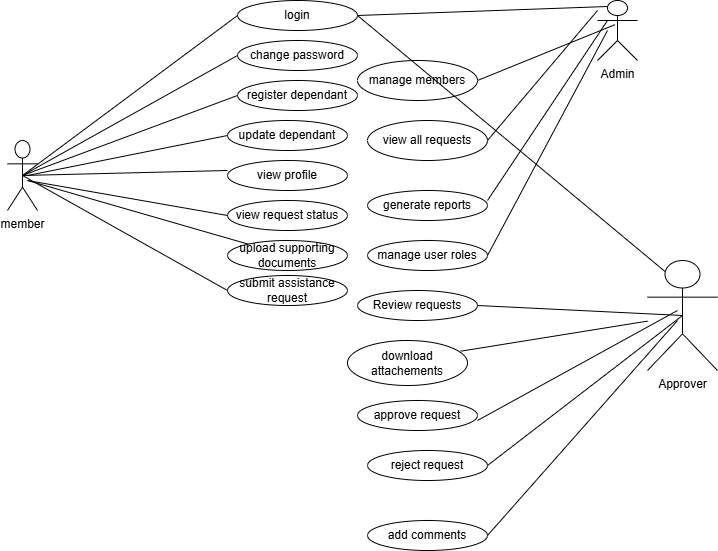

The diagram above was exported from draw.io. Its source (the exported page's mxGraphModel, read from the mxfile embedded in the PNG):
<mxGraphModel dx="786" dy="451" grid="1" gridSize="10" guides="1" tooltips="1" connect="1" arrows="1" fold="1" page="1" pageScale="1" pageWidth="850" pageHeight="1100" math="0" shadow="0">
  <root>
    <mxCell id="0" />
    <mxCell id="1" parent="0" />
    <mxCell id="SQEtQnFdgc-2ZAF1mVoa-4" parent="1" style="shape=umlActor;verticalLabelPosition=bottom;verticalAlign=top;html=1;outlineConnect=0;" value="member" vertex="1">
      <mxGeometry height="70" width="30" x="50" y="170" as="geometry" />
    </mxCell>
    <mxCell id="SQEtQnFdgc-2ZAF1mVoa-5" parent="1" style="shape=umlActor;verticalLabelPosition=bottom;verticalAlign=top;html=1;outlineConnect=0;" value="Admin" vertex="1">
      <mxGeometry height="60" width="40" x="640" y="30" as="geometry" />
    </mxCell>
    <mxCell id="SQEtQnFdgc-2ZAF1mVoa-6" parent="1" style="shape=umlActor;verticalLabelPosition=bottom;verticalAlign=top;html=1;outlineConnect=0;" value="Approver" vertex="1">
      <mxGeometry height="110" width="70" x="690" y="290" as="geometry" />
    </mxCell>
    <mxCell id="SQEtQnFdgc-2ZAF1mVoa-11" parent="1" style="ellipse;whiteSpace=wrap;html=1;" value="login" vertex="1">
      <mxGeometry height="30" width="120" x="280" y="30" as="geometry" />
    </mxCell>
    <mxCell id="SQEtQnFdgc-2ZAF1mVoa-12" parent="1" style="ellipse;whiteSpace=wrap;html=1;" value="register dependant" vertex="1">
      <mxGeometry height="30" width="120" x="280" y="110" as="geometry" />
    </mxCell>
    <mxCell id="SQEtQnFdgc-2ZAF1mVoa-13" parent="1" style="ellipse;whiteSpace=wrap;html=1;" value="change password" vertex="1">
      <mxGeometry height="30" width="120" x="280" y="70" as="geometry" />
    </mxCell>
    <mxCell id="SQEtQnFdgc-2ZAF1mVoa-14" parent="1" style="ellipse;whiteSpace=wrap;html=1;" value="update dependant" vertex="1">
      <mxGeometry height="30" width="120" x="270" y="150" as="geometry" />
    </mxCell>
    <mxCell id="SQEtQnFdgc-2ZAF1mVoa-15" parent="1" style="ellipse;whiteSpace=wrap;html=1;" value="submit assistance request" vertex="1">
      <mxGeometry height="30" width="120" x="270" y="305" as="geometry" />
    </mxCell>
    <mxCell id="SQEtQnFdgc-2ZAF1mVoa-16" parent="1" style="ellipse;whiteSpace=wrap;html=1;" value="upload supporting documents" vertex="1">
      <mxGeometry height="30" width="120" x="270" y="270" as="geometry" />
    </mxCell>
    <mxCell id="SQEtQnFdgc-2ZAF1mVoa-17" parent="1" style="ellipse;whiteSpace=wrap;html=1;" value="view request status" vertex="1">
      <mxGeometry height="30" width="120" x="270" y="230" as="geometry" />
    </mxCell>
    <mxCell id="SQEtQnFdgc-2ZAF1mVoa-18" parent="1" style="ellipse;whiteSpace=wrap;html=1;" value="view profile" vertex="1">
      <mxGeometry height="30" width="120" x="270" y="190" as="geometry" />
    </mxCell>
    <mxCell id="SQEtQnFdgc-2ZAF1mVoa-19" edge="1" parent="1" source="SQEtQnFdgc-2ZAF1mVoa-11" style="edgeStyle=orthogonalEdgeStyle;rounded=0;orthogonalLoop=1;jettySize=auto;html=1;exitX=0.5;exitY=1;exitDx=0;exitDy=0;" target="SQEtQnFdgc-2ZAF1mVoa-11">
      <mxGeometry relative="1" as="geometry" />
    </mxCell>
    <mxCell id="SQEtQnFdgc-2ZAF1mVoa-36" edge="1" parent="1" source="SQEtQnFdgc-2ZAF1mVoa-16" style="endArrow=none;html=1;rounded=0;entryX=0;entryY=0.5;entryDx=0;entryDy=0;" target="SQEtQnFdgc-2ZAF1mVoa-17" value="">
      <mxGeometry height="50" relative="1" width="50" as="geometry">
        <Array as="points">
          <mxPoint x="70" y="210" />
        </Array>
        <mxPoint x="360" y="240" as="sourcePoint" />
        <mxPoint x="410" y="190" as="targetPoint" />
      </mxGeometry>
    </mxCell>
    <mxCell id="SQEtQnFdgc-2ZAF1mVoa-37" edge="1" parent="1" source="SQEtQnFdgc-2ZAF1mVoa-4" style="endArrow=none;html=1;rounded=0;exitX=0.5;exitY=0.5;exitDx=0;exitDy=0;exitPerimeter=0;entryX=0;entryY=0.5;entryDx=0;entryDy=0;" target="SQEtQnFdgc-2ZAF1mVoa-11" value="">
      <mxGeometry height="50" relative="1" width="50" as="geometry">
        <mxPoint x="160" y="140" as="sourcePoint" />
        <mxPoint x="210" y="90" as="targetPoint" />
      </mxGeometry>
    </mxCell>
    <mxCell id="SQEtQnFdgc-2ZAF1mVoa-38" edge="1" parent="1" source="SQEtQnFdgc-2ZAF1mVoa-4" style="endArrow=none;html=1;rounded=0;entryX=0;entryY=0.5;entryDx=0;entryDy=0;exitX=0.5;exitY=0.5;exitDx=0;exitDy=0;exitPerimeter=0;" target="SQEtQnFdgc-2ZAF1mVoa-15" value="">
      <mxGeometry height="50" relative="1" width="50" as="geometry">
        <mxPoint x="120" y="340" as="sourcePoint" />
        <mxPoint x="170" y="290" as="targetPoint" />
      </mxGeometry>
    </mxCell>
    <mxCell id="SQEtQnFdgc-2ZAF1mVoa-39" edge="1" parent="1" source="SQEtQnFdgc-2ZAF1mVoa-4" style="endArrow=none;html=1;rounded=0;exitX=0.5;exitY=0.5;exitDx=0;exitDy=0;exitPerimeter=0;entryX=0;entryY=0.5;entryDx=0;entryDy=0;" target="SQEtQnFdgc-2ZAF1mVoa-13" value="">
      <mxGeometry height="50" relative="1" width="50" as="geometry">
        <mxPoint x="230" y="150" as="sourcePoint" />
        <mxPoint x="280" y="100" as="targetPoint" />
      </mxGeometry>
    </mxCell>
    <mxCell id="SQEtQnFdgc-2ZAF1mVoa-41" edge="1" parent="1" source="SQEtQnFdgc-2ZAF1mVoa-4" style="endArrow=none;html=1;rounded=0;entryX=0;entryY=0.5;entryDx=0;entryDy=0;exitX=0.5;exitY=0.5;exitDx=0;exitDy=0;exitPerimeter=0;" target="SQEtQnFdgc-2ZAF1mVoa-12" value="">
      <mxGeometry height="50" relative="1" width="50" as="geometry">
        <mxPoint x="140" y="220" as="sourcePoint" />
        <mxPoint x="190" y="170" as="targetPoint" />
      </mxGeometry>
    </mxCell>
    <mxCell id="SQEtQnFdgc-2ZAF1mVoa-42" edge="1" parent="1" style="endArrow=none;html=1;rounded=0;entryX=0;entryY=0.5;entryDx=0;entryDy=0;" target="SQEtQnFdgc-2ZAF1mVoa-14" value="">
      <mxGeometry height="50" relative="1" width="50" as="geometry">
        <mxPoint x="70" y="205" as="sourcePoint" />
        <mxPoint x="180" y="210" as="targetPoint" />
      </mxGeometry>
    </mxCell>
    <mxCell id="SQEtQnFdgc-2ZAF1mVoa-43" edge="1" parent="1" source="SQEtQnFdgc-2ZAF1mVoa-4" style="endArrow=none;html=1;rounded=0;exitX=0.5;exitY=0.5;exitDx=0;exitDy=0;exitPerimeter=0;" value="">
      <mxGeometry height="50" relative="1" width="50" as="geometry">
        <mxPoint x="220" y="250" as="sourcePoint" />
        <mxPoint x="270" y="200" as="targetPoint" />
      </mxGeometry>
    </mxCell>
    <mxCell id="SQEtQnFdgc-2ZAF1mVoa-46" edge="1" parent="1" source="SQEtQnFdgc-2ZAF1mVoa-16" style="edgeStyle=orthogonalEdgeStyle;rounded=0;orthogonalLoop=1;jettySize=auto;html=1;exitX=0.5;exitY=1;exitDx=0;exitDy=0;" target="SQEtQnFdgc-2ZAF1mVoa-16">
      <mxGeometry relative="1" as="geometry" />
    </mxCell>
    <mxCell id="SQEtQnFdgc-2ZAF1mVoa-47" parent="1" style="ellipse;whiteSpace=wrap;html=1;" value="manage members" vertex="1">
      <mxGeometry height="40" width="120" x="400" y="90" as="geometry" />
    </mxCell>
    <mxCell id="SQEtQnFdgc-2ZAF1mVoa-48" parent="1" style="ellipse;whiteSpace=wrap;html=1;" value="view all requests" vertex="1">
      <mxGeometry height="40" width="120" x="410" y="150" as="geometry" />
    </mxCell>
    <mxCell id="SQEtQnFdgc-2ZAF1mVoa-49" parent="1" style="ellipse;whiteSpace=wrap;html=1;" value="generate reports" vertex="1">
      <mxGeometry height="30" width="120" x="410" y="220" as="geometry" />
    </mxCell>
    <mxCell id="SQEtQnFdgc-2ZAF1mVoa-50" parent="1" style="ellipse;whiteSpace=wrap;html=1;" value="Review requests" vertex="1">
      <mxGeometry height="30" width="120" x="400" y="320" as="geometry" />
    </mxCell>
    <mxCell id="SQEtQnFdgc-2ZAF1mVoa-51" parent="1" style="ellipse;whiteSpace=wrap;html=1;" value="manage user roles" vertex="1">
      <mxGeometry height="30" width="120" x="410" y="270" as="geometry" />
    </mxCell>
    <mxCell id="SQEtQnFdgc-2ZAF1mVoa-52" edge="1" parent="1" source="SQEtQnFdgc-2ZAF1mVoa-11" style="endArrow=none;html=1;rounded=0;exitX=1;exitY=0.5;exitDx=0;exitDy=0;entryX=0.25;entryY=0.1;entryDx=0;entryDy=0;entryPerimeter=0;" target="SQEtQnFdgc-2ZAF1mVoa-5" value="">
      <mxGeometry height="50" relative="1" width="50" as="geometry">
        <mxPoint x="460" y="190" as="sourcePoint" />
        <mxPoint x="675" y="30" as="targetPoint" />
      </mxGeometry>
    </mxCell>
    <mxCell id="SQEtQnFdgc-2ZAF1mVoa-53" edge="1" parent="1" source="SQEtQnFdgc-2ZAF1mVoa-47" style="edgeStyle=orthogonalEdgeStyle;rounded=0;orthogonalLoop=1;jettySize=auto;html=1;exitX=0.5;exitY=1;exitDx=0;exitDy=0;" target="SQEtQnFdgc-2ZAF1mVoa-47">
      <mxGeometry relative="1" as="geometry" />
    </mxCell>
    <mxCell id="SQEtQnFdgc-2ZAF1mVoa-54" parent="1" style="ellipse;whiteSpace=wrap;html=1;" value="download attachements" vertex="1">
      <mxGeometry height="45" width="120" x="390" y="370" as="geometry" />
    </mxCell>
    <mxCell id="SQEtQnFdgc-2ZAF1mVoa-55" parent="1" style="ellipse;whiteSpace=wrap;html=1;" value="approve request" vertex="1">
      <mxGeometry height="30" width="120" x="400" y="430" as="geometry" />
    </mxCell>
    <mxCell id="SQEtQnFdgc-2ZAF1mVoa-56" parent="1" style="ellipse;whiteSpace=wrap;html=1;" value="reject request&lt;span style=&quot;color: rgba(0, 0, 0, 0); font-family: monospace; font-size: 0px; text-align: start; text-wrap-mode: nowrap;&quot;&gt;%3CmxGraphModel%3E%3Croot%3E%3CmxCell%20id%3D%220%22%2F%3E%3CmxCell%20id%3D%221%22%20parent%3D%220%22%2F%3E%3CmxCell%20id%3D%222%22%20parent%3D%221%22%20style%3D%22ellipse%3BwhiteSpace%3Dwrap%3Bhtml%3D1%3B%22%20value%3D%22%22%20vertex%3D%221%22%3E%3CmxGeometry%20height%3D%2280%22%20width%3D%22120%22%20x%3D%22410%22%20y%3D%22270%22%20as%3D%22geometry%22%2F%3E%3C%2FmxCell%3E%3C%2Froot%3E%3C%2FmxGraphModel%3E&lt;/span&gt;" vertex="1">
      <mxGeometry height="30" width="120" x="410" y="480" as="geometry" />
    </mxCell>
    <mxCell id="SQEtQnFdgc-2ZAF1mVoa-57" parent="1" style="ellipse;whiteSpace=wrap;html=1;" value="add comments" vertex="1">
      <mxGeometry height="30" width="120" x="410" y="550" as="geometry" />
    </mxCell>
    <mxCell id="SQEtQnFdgc-2ZAF1mVoa-58" edge="1" parent="1" source="SQEtQnFdgc-2ZAF1mVoa-11" style="endArrow=none;html=1;rounded=0;exitX=1;exitY=0.5;exitDx=0;exitDy=0;entryX=0.25;entryY=0.1;entryDx=0;entryDy=0;entryPerimeter=0;" target="SQEtQnFdgc-2ZAF1mVoa-6" value="">
      <mxGeometry height="50" relative="1" width="50" as="geometry">
        <mxPoint x="690" y="240" as="sourcePoint" />
        <mxPoint x="930" y="254" as="targetPoint" />
      </mxGeometry>
    </mxCell>
    <mxCell id="SQEtQnFdgc-2ZAF1mVoa-59" edge="1" parent="1" source="SQEtQnFdgc-2ZAF1mVoa-47" style="endArrow=none;html=1;rounded=0;exitX=1;exitY=0.5;exitDx=0;exitDy=0;" value="">
      <mxGeometry height="50" relative="1" width="50" as="geometry">
        <mxPoint x="519.996406871193" y="89.99786437626892" as="sourcePoint" />
        <mxPoint x="657.57" y="54.13999999999999" as="targetPoint" />
      </mxGeometry>
    </mxCell>
    <mxCell id="SQEtQnFdgc-2ZAF1mVoa-60" edge="1" parent="1" style="endArrow=none;html=1;rounded=0;" value="">
      <mxGeometry height="50" relative="1" width="50" as="geometry">
        <mxPoint x="530" y="170" as="sourcePoint" />
        <mxPoint x="640" y="40" as="targetPoint" />
      </mxGeometry>
    </mxCell>
    <mxCell id="SQEtQnFdgc-2ZAF1mVoa-61" edge="1" parent="1" style="endArrow=none;html=1;rounded=0;entryX=0.25;entryY=0.333;entryDx=0;entryDy=0;entryPerimeter=0;" target="SQEtQnFdgc-2ZAF1mVoa-5" value="">
      <mxGeometry height="50" relative="1" width="50" as="geometry">
        <mxPoint x="530" y="230" as="sourcePoint" />
        <mxPoint x="580" y="180" as="targetPoint" />
      </mxGeometry>
    </mxCell>
    <mxCell id="SQEtQnFdgc-2ZAF1mVoa-62" edge="1" parent="1" source="SQEtQnFdgc-2ZAF1mVoa-51" style="endArrow=none;html=1;rounded=0;exitX=1;exitY=0.5;exitDx=0;exitDy=0;" value="">
      <mxGeometry height="50" relative="1" width="50" as="geometry">
        <mxPoint x="590" y="270" as="sourcePoint" />
        <mxPoint x="650" y="60" as="targetPoint" />
      </mxGeometry>
    </mxCell>
    <mxCell id="SQEtQnFdgc-2ZAF1mVoa-63" edge="1" parent="1" source="SQEtQnFdgc-2ZAF1mVoa-50" style="endArrow=none;html=1;rounded=0;exitX=1;exitY=0.5;exitDx=0;exitDy=0;entryX=0.5;entryY=0.5;entryDx=0;entryDy=0;entryPerimeter=0;" target="SQEtQnFdgc-2ZAF1mVoa-6" value="">
      <mxGeometry height="50" relative="1" width="50" as="geometry">
        <mxPoint x="590" y="270" as="sourcePoint" />
        <mxPoint x="640" y="220" as="targetPoint" />
      </mxGeometry>
    </mxCell>
    <mxCell id="SQEtQnFdgc-2ZAF1mVoa-64" edge="1" parent="1" source="SQEtQnFdgc-2ZAF1mVoa-54" style="endArrow=none;html=1;rounded=0;exitX=0.944;exitY=0.237;exitDx=0;exitDy=0;exitPerimeter=0;" target="SQEtQnFdgc-2ZAF1mVoa-6" value="">
      <mxGeometry height="50" relative="1" width="50" as="geometry">
        <mxPoint x="620" y="370" as="sourcePoint" />
        <mxPoint x="670" y="320" as="targetPoint" />
      </mxGeometry>
    </mxCell>
    <mxCell id="SQEtQnFdgc-2ZAF1mVoa-67" edge="1" parent="1" style="endArrow=none;html=1;rounded=0;" value="">
      <mxGeometry height="50" relative="1" width="50" as="geometry">
        <mxPoint x="520" y="450" as="sourcePoint" />
        <mxPoint x="720" y="340" as="targetPoint" />
      </mxGeometry>
    </mxCell>
    <mxCell id="SQEtQnFdgc-2ZAF1mVoa-68" edge="1" parent="1" source="SQEtQnFdgc-2ZAF1mVoa-56" style="endArrow=none;html=1;rounded=0;entryX=0.5;entryY=0.5;entryDx=0;entryDy=0;entryPerimeter=0;exitX=1;exitY=0.5;exitDx=0;exitDy=0;" target="SQEtQnFdgc-2ZAF1mVoa-6" value="">
      <mxGeometry height="50" relative="1" width="50" as="geometry">
        <mxPoint x="540" y="500" as="sourcePoint" />
        <mxPoint x="590" y="450" as="targetPoint" />
      </mxGeometry>
    </mxCell>
    <mxCell id="SQEtQnFdgc-2ZAF1mVoa-70" edge="1" parent="1" source="SQEtQnFdgc-2ZAF1mVoa-57" style="endArrow=none;html=1;rounded=0;exitX=1;exitY=0.5;exitDx=0;exitDy=0;" value="">
      <mxGeometry height="50" relative="1" width="50" as="geometry">
        <mxPoint x="590" y="490" as="sourcePoint" />
        <mxPoint x="720" y="350" as="targetPoint" />
      </mxGeometry>
    </mxCell>
  </root>
</mxGraphModel>